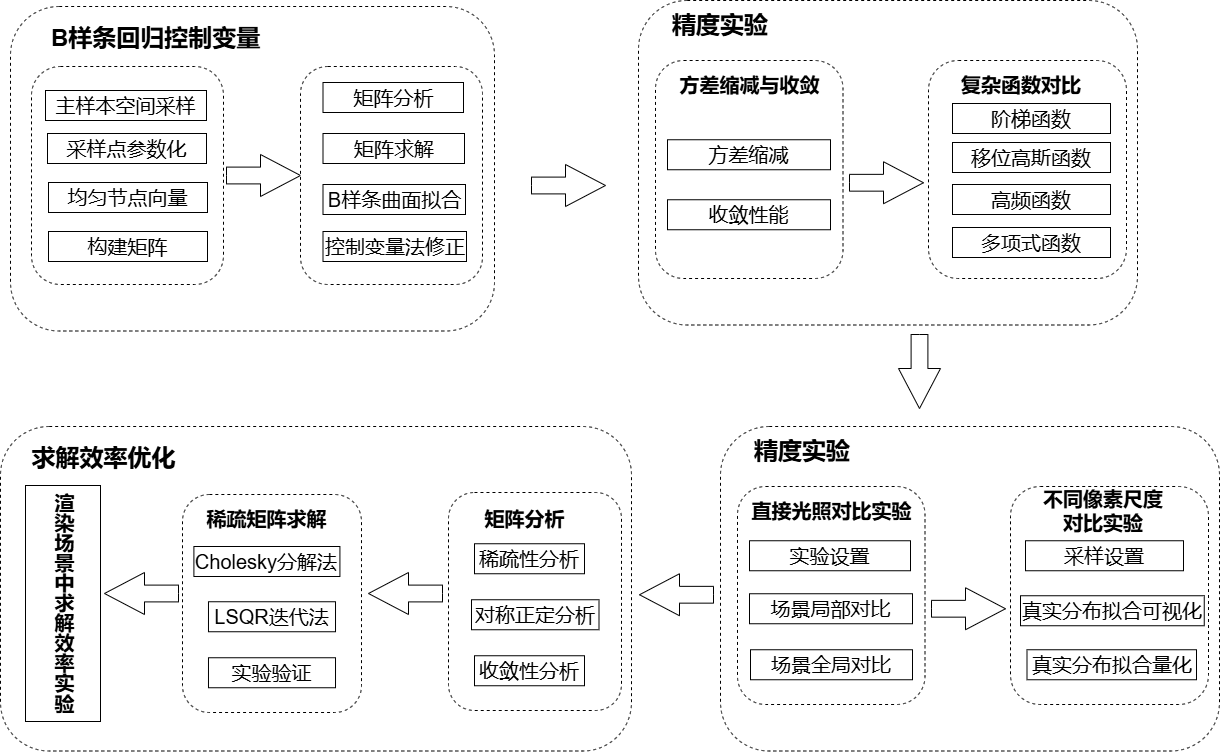

The diagram above was exported from draw.io. Its source (the exported page's mxGraphModel, read from the mxfile embedded in the PNG):
<mxGraphModel dx="1434" dy="790" grid="0" gridSize="10" guides="1" tooltips="1" connect="1" arrows="1" fold="1" page="1" pageScale="1" pageWidth="1169" pageHeight="827" math="0" shadow="0">
  <root>
    <mxCell id="0" />
    <mxCell id="1" parent="0" />
    <mxCell id="c0Nc7aD1YUOj90GyQjY1-19" value="" style="rounded=1;whiteSpace=wrap;html=1;dashed=1;fontSize=20;" vertex="1" parent="1">
      <mxGeometry x="51" y="63" width="484" height="324.5" as="geometry" />
    </mxCell>
    <mxCell id="c0Nc7aD1YUOj90GyQjY1-1" value="" style="rounded=1;whiteSpace=wrap;html=1;dashed=1;fontSize=20;" vertex="1" parent="1">
      <mxGeometry x="72" y="123" width="192" height="218" as="geometry" />
    </mxCell>
    <mxCell id="c0Nc7aD1YUOj90GyQjY1-2" value="主样本空间采样" style="rounded=0;whiteSpace=wrap;html=1;fontSize=20;" vertex="1" parent="1">
      <mxGeometry x="86" y="147" width="161" height="30" as="geometry" />
    </mxCell>
    <mxCell id="c0Nc7aD1YUOj90GyQjY1-3" value="&lt;font&gt;采样点参数化&lt;/font&gt;" style="rounded=0;whiteSpace=wrap;html=1;fontSize=20;" vertex="1" parent="1">
      <mxGeometry x="88" y="190" width="159" height="30" as="geometry" />
    </mxCell>
    <mxCell id="c0Nc7aD1YUOj90GyQjY1-4" value="均匀节点向量" style="rounded=0;whiteSpace=wrap;html=1;fontSize=20;" vertex="1" parent="1">
      <mxGeometry x="89" y="239" width="159" height="30" as="geometry" />
    </mxCell>
    <mxCell id="c0Nc7aD1YUOj90GyQjY1-5" value="构建矩阵" style="rounded=0;whiteSpace=wrap;html=1;fontSize=20;" vertex="1" parent="1">
      <mxGeometry x="89" y="288" width="159" height="30" as="geometry" />
    </mxCell>
    <mxCell id="c0Nc7aD1YUOj90GyQjY1-9" value="" style="html=1;shadow=0;dashed=0;align=center;verticalAlign=middle;shape=mxgraph.arrows2.arrow;dy=0.6;dx=40;notch=0;fontSize=20;" vertex="1" parent="1">
      <mxGeometry x="267" y="211" width="74" height="42" as="geometry" />
    </mxCell>
    <mxCell id="c0Nc7aD1YUOj90GyQjY1-10" value="" style="rounded=1;whiteSpace=wrap;html=1;dashed=1;fontSize=20;" vertex="1" parent="1">
      <mxGeometry x="341" y="123" width="182" height="218" as="geometry" />
    </mxCell>
    <mxCell id="c0Nc7aD1YUOj90GyQjY1-13" value="矩阵分析" style="rounded=0;whiteSpace=wrap;html=1;fontSize=20;" vertex="1" parent="1">
      <mxGeometry x="363.5" y="139" width="140.5" height="30" as="geometry" />
    </mxCell>
    <mxCell id="c0Nc7aD1YUOj90GyQjY1-14" value="B样条曲面拟合" style="rounded=0;whiteSpace=wrap;html=1;fontSize=20;" vertex="1" parent="1">
      <mxGeometry x="363.5" y="241" width="142.5" height="30" as="geometry" />
    </mxCell>
    <mxCell id="c0Nc7aD1YUOj90GyQjY1-15" value="矩阵求解" style="rounded=0;whiteSpace=wrap;html=1;fontSize=20;" vertex="1" parent="1">
      <mxGeometry x="363.5" y="190" width="141.5" height="30" as="geometry" />
    </mxCell>
    <mxCell id="c0Nc7aD1YUOj90GyQjY1-16" value="控制变量法修正" style="rounded=0;whiteSpace=wrap;html=1;fontSize=20;" vertex="1" parent="1">
      <mxGeometry x="363.5" y="288" width="143.5" height="30" as="geometry" />
    </mxCell>
    <mxCell id="c0Nc7aD1YUOj90GyQjY1-17" value="" style="html=1;shadow=0;dashed=0;align=center;verticalAlign=middle;shape=mxgraph.arrows2.arrow;dy=0.6;dx=40;notch=0;fontSize=20;direction=south;" vertex="1" parent="1">
      <mxGeometry x="939" y="391" width="42" height="74" as="geometry" />
    </mxCell>
    <mxCell id="c0Nc7aD1YUOj90GyQjY1-20" value="&lt;b&gt;&lt;font&gt;B样条回归控制变量&lt;/font&gt;&lt;/b&gt;" style="text;html=1;align=center;verticalAlign=middle;whiteSpace=wrap;rounded=0;fontSize=24;" vertex="1" parent="1">
      <mxGeometry x="76" y="80" width="241" height="30" as="geometry" />
    </mxCell>
    <mxCell id="c0Nc7aD1YUOj90GyQjY1-50" value="" style="html=1;shadow=0;dashed=0;align=center;verticalAlign=middle;shape=mxgraph.arrows2.arrow;dy=0.6;dx=40;notch=0;rotation=90;fontSize=20;direction=south;" vertex="1" parent="1">
      <mxGeometry x="696" y="614.25" width="42" height="74" as="geometry" />
    </mxCell>
    <mxCell id="c0Nc7aD1YUOj90GyQjY1-79" value="" style="group;fontSize=24;" vertex="1" connectable="0" parent="1">
      <mxGeometry x="41" y="483" width="631" height="324.5" as="geometry" />
    </mxCell>
    <mxCell id="c0Nc7aD1YUOj90GyQjY1-37" value="" style="rounded=1;whiteSpace=wrap;html=1;dashed=1;fontSize=20;" vertex="1" parent="c0Nc7aD1YUOj90GyQjY1-79">
      <mxGeometry width="631" height="324.5" as="geometry" />
    </mxCell>
    <mxCell id="c0Nc7aD1YUOj90GyQjY1-43" value="" style="html=1;shadow=0;dashed=0;align=center;verticalAlign=middle;shape=mxgraph.arrows2.arrow;dy=0.6;dx=40;notch=0;fontSize=20;direction=west;" vertex="1" parent="c0Nc7aD1YUOj90GyQjY1-79">
      <mxGeometry x="104" y="146" width="74" height="42" as="geometry" />
    </mxCell>
    <mxCell id="c0Nc7aD1YUOj90GyQjY1-49" value="&lt;b&gt;&lt;font&gt;求解效率优化&lt;/font&gt;&lt;/b&gt;" style="text;html=1;align=center;verticalAlign=middle;whiteSpace=wrap;rounded=0;fontSize=24;" vertex="1" parent="c0Nc7aD1YUOj90GyQjY1-79">
      <mxGeometry x="25" y="17" width="157" height="30" as="geometry" />
    </mxCell>
    <mxCell id="c0Nc7aD1YUOj90GyQjY1-62" value="" style="group;fontSize=20;" vertex="1" connectable="0" parent="c0Nc7aD1YUOj90GyQjY1-79">
      <mxGeometry x="466" y="66" width="155" height="218" as="geometry" />
    </mxCell>
    <mxCell id="c0Nc7aD1YUOj90GyQjY1-57" value="" style="rounded=1;whiteSpace=wrap;html=1;dashed=1;fontSize=20;" vertex="1" parent="c0Nc7aD1YUOj90GyQjY1-62">
      <mxGeometry x="-18" width="173" height="218" as="geometry" />
    </mxCell>
    <mxCell id="c0Nc7aD1YUOj90GyQjY1-58" value="稀疏性分析" style="rounded=0;whiteSpace=wrap;html=1;fontSize=20;" vertex="1" parent="c0Nc7aD1YUOj90GyQjY1-62">
      <mxGeometry x="8" y="51.25" width="110" height="30" as="geometry" />
    </mxCell>
    <mxCell id="c0Nc7aD1YUOj90GyQjY1-59" value="对称正定分析" style="rounded=0;whiteSpace=wrap;html=1;fontSize=20;" vertex="1" parent="c0Nc7aD1YUOj90GyQjY1-62">
      <mxGeometry x="5" y="107.25" width="127.5" height="30" as="geometry" />
    </mxCell>
    <mxCell id="c0Nc7aD1YUOj90GyQjY1-60" value="收敛性分析" style="rounded=0;whiteSpace=wrap;html=1;fontSize=20;" vertex="1" parent="c0Nc7aD1YUOj90GyQjY1-62">
      <mxGeometry x="8" y="163.25" width="110" height="30" as="geometry" />
    </mxCell>
    <mxCell id="c0Nc7aD1YUOj90GyQjY1-61" value="&lt;b&gt;矩阵分析&lt;/b&gt;" style="text;html=1;align=center;verticalAlign=middle;whiteSpace=wrap;rounded=0;fontSize=20;" vertex="1" parent="c0Nc7aD1YUOj90GyQjY1-62">
      <mxGeometry x="8" y="11" width="101" height="30" as="geometry" />
    </mxCell>
    <mxCell id="c0Nc7aD1YUOj90GyQjY1-63" value="" style="group;fontSize=20;" vertex="1" connectable="0" parent="c0Nc7aD1YUOj90GyQjY1-79">
      <mxGeometry x="182" y="68" width="179" height="218" as="geometry" />
    </mxCell>
    <mxCell id="c0Nc7aD1YUOj90GyQjY1-64" value="" style="rounded=1;whiteSpace=wrap;html=1;dashed=1;fontSize=20;" vertex="1" parent="c0Nc7aD1YUOj90GyQjY1-63">
      <mxGeometry width="179" height="218" as="geometry" />
    </mxCell>
    <mxCell id="c0Nc7aD1YUOj90GyQjY1-65" value="Cholesky分解法" style="rounded=0;whiteSpace=wrap;html=1;fontSize=20;" vertex="1" parent="c0Nc7aD1YUOj90GyQjY1-63">
      <mxGeometry x="11.4" y="52" width="146.02" height="30" as="geometry" />
    </mxCell>
    <mxCell id="c0Nc7aD1YUOj90GyQjY1-66" value="LSQR迭代法" style="rounded=0;whiteSpace=wrap;html=1;fontSize=20;" vertex="1" parent="c0Nc7aD1YUOj90GyQjY1-63">
      <mxGeometry x="25.983870967741936" y="107.25" width="127.03225806451613" height="30" as="geometry" />
    </mxCell>
    <mxCell id="c0Nc7aD1YUOj90GyQjY1-67" value="实验验证" style="rounded=0;whiteSpace=wrap;html=1;fontSize=20;" vertex="1" parent="c0Nc7aD1YUOj90GyQjY1-63">
      <mxGeometry x="25.983870967741936" y="163.25" width="127.03225806451613" height="30" as="geometry" />
    </mxCell>
    <mxCell id="c0Nc7aD1YUOj90GyQjY1-68" value="&lt;b&gt;稀疏矩阵求解&lt;/b&gt;" style="text;html=1;align=center;verticalAlign=middle;whiteSpace=wrap;rounded=0;fontSize=20;" vertex="1" parent="c0Nc7aD1YUOj90GyQjY1-63">
      <mxGeometry x="21" y="9.25" width="126.82" height="30" as="geometry" />
    </mxCell>
    <mxCell id="c0Nc7aD1YUOj90GyQjY1-70" value="" style="html=1;shadow=0;dashed=0;align=center;verticalAlign=middle;shape=mxgraph.arrows2.arrow;dy=0.6;dx=40;notch=0;fontSize=20;direction=west;" vertex="1" parent="c0Nc7aD1YUOj90GyQjY1-79">
      <mxGeometry x="368" y="146" width="74" height="42" as="geometry" />
    </mxCell>
    <mxCell id="c0Nc7aD1YUOj90GyQjY1-78" value="&lt;b&gt;&lt;font&gt;渲染场景中求解效率实验&lt;/font&gt;&lt;/b&gt;" style="rounded=0;whiteSpace=wrap;html=1;align=center;textDirection=vertical-lr;fontSize=20;" vertex="1" parent="c0Nc7aD1YUOj90GyQjY1-79">
      <mxGeometry x="25" y="59" width="75" height="236" as="geometry" />
    </mxCell>
    <mxCell id="c0Nc7aD1YUOj90GyQjY1-87" value="" style="group" vertex="1" connectable="0" parent="1">
      <mxGeometry x="761" y="483" width="499" height="324.5" as="geometry" />
    </mxCell>
    <mxCell id="c0Nc7aD1YUOj90GyQjY1-21" value="" style="rounded=1;whiteSpace=wrap;html=1;dashed=1;fontSize=20;" vertex="1" parent="c0Nc7aD1YUOj90GyQjY1-87">
      <mxGeometry width="499" height="324.5" as="geometry" />
    </mxCell>
    <mxCell id="c0Nc7aD1YUOj90GyQjY1-22" value="" style="rounded=1;whiteSpace=wrap;html=1;dashed=1;fontSize=20;" vertex="1" parent="c0Nc7aD1YUOj90GyQjY1-87">
      <mxGeometry x="17" y="60" width="187.5" height="218" as="geometry" />
    </mxCell>
    <mxCell id="c0Nc7aD1YUOj90GyQjY1-24" value="实验设置" style="rounded=0;whiteSpace=wrap;html=1;fontSize=20;" vertex="1" parent="c0Nc7aD1YUOj90GyQjY1-87">
      <mxGeometry x="29" y="114.25" width="161" height="30" as="geometry" />
    </mxCell>
    <mxCell id="c0Nc7aD1YUOj90GyQjY1-25" value="场景局部对比" style="rounded=0;whiteSpace=wrap;html=1;fontSize=20;" vertex="1" parent="c0Nc7aD1YUOj90GyQjY1-87">
      <mxGeometry x="29" y="167.25" width="163" height="30" as="geometry" />
    </mxCell>
    <mxCell id="c0Nc7aD1YUOj90GyQjY1-26" value="场景全局对比" style="rounded=0;whiteSpace=wrap;html=1;fontSize=20;" vertex="1" parent="c0Nc7aD1YUOj90GyQjY1-87">
      <mxGeometry x="30" y="223.25" width="162" height="30" as="geometry" />
    </mxCell>
    <mxCell id="c0Nc7aD1YUOj90GyQjY1-27" value="" style="html=1;shadow=0;dashed=0;align=center;verticalAlign=middle;shape=mxgraph.arrows2.arrow;dy=0.6;dx=40;notch=0;fontSize=20;" vertex="1" parent="c0Nc7aD1YUOj90GyQjY1-87">
      <mxGeometry x="211" y="161.25" width="74" height="42" as="geometry" />
    </mxCell>
    <mxCell id="c0Nc7aD1YUOj90GyQjY1-28" value="" style="rounded=1;whiteSpace=wrap;html=1;dashed=1;fontSize=20;" vertex="1" parent="c0Nc7aD1YUOj90GyQjY1-87">
      <mxGeometry x="290" y="60" width="198" height="218" as="geometry" />
    </mxCell>
    <mxCell id="c0Nc7aD1YUOj90GyQjY1-30" value="真实分布拟合可视化" style="rounded=0;whiteSpace=wrap;html=1;fontSize=20;" vertex="1" parent="c0Nc7aD1YUOj90GyQjY1-87">
      <mxGeometry x="300" y="169.25" width="183.75" height="30" as="geometry" />
    </mxCell>
    <mxCell id="c0Nc7aD1YUOj90GyQjY1-31" value="采样设置" style="rounded=0;whiteSpace=wrap;html=1;fontSize=20;" vertex="1" parent="c0Nc7aD1YUOj90GyQjY1-87">
      <mxGeometry x="305" y="114.25" width="158" height="30" as="geometry" />
    </mxCell>
    <mxCell id="c0Nc7aD1YUOj90GyQjY1-33" value="&lt;b&gt;&lt;font&gt;精度实验&lt;/font&gt;&lt;/b&gt;" style="text;html=1;align=center;verticalAlign=middle;whiteSpace=wrap;rounded=0;fontSize=24;" vertex="1" parent="c0Nc7aD1YUOj90GyQjY1-87">
      <mxGeometry x="19" y="10.25" width="126" height="30" as="geometry" />
    </mxCell>
    <mxCell id="c0Nc7aD1YUOj90GyQjY1-34" value="&lt;b&gt;直接光照对比实验&lt;/b&gt;" style="text;html=1;align=center;verticalAlign=middle;whiteSpace=wrap;rounded=0;fontSize=20;" vertex="1" parent="c0Nc7aD1YUOj90GyQjY1-87">
      <mxGeometry x="29" y="69.25" width="165" height="30" as="geometry" />
    </mxCell>
    <mxCell id="c0Nc7aD1YUOj90GyQjY1-35" value="&lt;b&gt;不同像素尺度对比实验&lt;/b&gt;" style="text;html=1;align=center;verticalAlign=middle;whiteSpace=wrap;rounded=0;fontSize=20;" vertex="1" parent="c0Nc7aD1YUOj90GyQjY1-87">
      <mxGeometry x="314" y="69.25" width="138" height="30" as="geometry" />
    </mxCell>
    <mxCell id="c0Nc7aD1YUOj90GyQjY1-36" value="真实分布拟合量化" style="rounded=0;whiteSpace=wrap;html=1;fontSize=20;" vertex="1" parent="c0Nc7aD1YUOj90GyQjY1-87">
      <mxGeometry x="306.5" y="223.25" width="169.5" height="30" as="geometry" />
    </mxCell>
    <mxCell id="c0Nc7aD1YUOj90GyQjY1-88" value="" style="group" vertex="1" connectable="0" parent="1">
      <mxGeometry x="679" y="57" width="499" height="324.5" as="geometry" />
    </mxCell>
    <mxCell id="c0Nc7aD1YUOj90GyQjY1-89" value="" style="rounded=1;whiteSpace=wrap;html=1;dashed=1;fontSize=20;" vertex="1" parent="c0Nc7aD1YUOj90GyQjY1-88">
      <mxGeometry width="499" height="324.5" as="geometry" />
    </mxCell>
    <mxCell id="c0Nc7aD1YUOj90GyQjY1-90" value="" style="rounded=1;whiteSpace=wrap;html=1;dashed=1;fontSize=20;" vertex="1" parent="c0Nc7aD1YUOj90GyQjY1-88">
      <mxGeometry x="17" y="60" width="187.5" height="218" as="geometry" />
    </mxCell>
    <mxCell id="c0Nc7aD1YUOj90GyQjY1-91" value="方差缩减" style="rounded=0;whiteSpace=wrap;html=1;fontSize=20;" vertex="1" parent="c0Nc7aD1YUOj90GyQjY1-88">
      <mxGeometry x="29" y="139.25" width="163" height="30" as="geometry" />
    </mxCell>
    <mxCell id="c0Nc7aD1YUOj90GyQjY1-92" value="收敛性能" style="rounded=0;whiteSpace=wrap;html=1;fontSize=20;" vertex="1" parent="c0Nc7aD1YUOj90GyQjY1-88">
      <mxGeometry x="29" y="199.25" width="163" height="30" as="geometry" />
    </mxCell>
    <mxCell id="c0Nc7aD1YUOj90GyQjY1-94" value="" style="html=1;shadow=0;dashed=0;align=center;verticalAlign=middle;shape=mxgraph.arrows2.arrow;dy=0.6;dx=40;notch=0;fontSize=20;" vertex="1" parent="c0Nc7aD1YUOj90GyQjY1-88">
      <mxGeometry x="211" y="161.25" width="74" height="42" as="geometry" />
    </mxCell>
    <mxCell id="c0Nc7aD1YUOj90GyQjY1-95" value="" style="rounded=1;whiteSpace=wrap;html=1;dashed=1;fontSize=20;" vertex="1" parent="c0Nc7aD1YUOj90GyQjY1-88">
      <mxGeometry x="290" y="60" width="198" height="218" as="geometry" />
    </mxCell>
    <mxCell id="c0Nc7aD1YUOj90GyQjY1-96" value="移位高斯函数" style="rounded=0;whiteSpace=wrap;html=1;fontSize=20;" vertex="1" parent="c0Nc7aD1YUOj90GyQjY1-88">
      <mxGeometry x="314" y="142" width="158" height="30" as="geometry" />
    </mxCell>
    <mxCell id="c0Nc7aD1YUOj90GyQjY1-97" value="阶梯函数" style="rounded=0;whiteSpace=wrap;html=1;fontSize=20;" vertex="1" parent="c0Nc7aD1YUOj90GyQjY1-88">
      <mxGeometry x="314" y="103" width="158" height="30" as="geometry" />
    </mxCell>
    <mxCell id="c0Nc7aD1YUOj90GyQjY1-98" value="&lt;b&gt;&lt;font&gt;精度实验&lt;/font&gt;&lt;/b&gt;" style="text;html=1;align=center;verticalAlign=middle;whiteSpace=wrap;rounded=0;fontSize=24;" vertex="1" parent="c0Nc7aD1YUOj90GyQjY1-88">
      <mxGeometry x="19" y="10.25" width="126" height="30" as="geometry" />
    </mxCell>
    <mxCell id="c0Nc7aD1YUOj90GyQjY1-99" value="&lt;b&gt;方差缩减与收敛&lt;/b&gt;" style="text;html=1;align=center;verticalAlign=middle;whiteSpace=wrap;rounded=0;fontSize=20;" vertex="1" parent="c0Nc7aD1YUOj90GyQjY1-88">
      <mxGeometry x="29" y="69.25" width="165" height="30" as="geometry" />
    </mxCell>
    <mxCell id="c0Nc7aD1YUOj90GyQjY1-100" value="&lt;b&gt;复杂函数对比&lt;/b&gt;" style="text;html=1;align=center;verticalAlign=middle;whiteSpace=wrap;rounded=0;fontSize=20;" vertex="1" parent="c0Nc7aD1YUOj90GyQjY1-88">
      <mxGeometry x="314" y="69.25" width="138" height="30" as="geometry" />
    </mxCell>
    <mxCell id="c0Nc7aD1YUOj90GyQjY1-102" value="高频函数" style="rounded=0;whiteSpace=wrap;html=1;fontSize=20;" vertex="1" parent="c0Nc7aD1YUOj90GyQjY1-88">
      <mxGeometry x="314" y="184" width="158" height="30" as="geometry" />
    </mxCell>
    <mxCell id="c0Nc7aD1YUOj90GyQjY1-103" value="多项式函数" style="rounded=0;whiteSpace=wrap;html=1;fontSize=20;" vertex="1" parent="c0Nc7aD1YUOj90GyQjY1-88">
      <mxGeometry x="314" y="227" width="158" height="30" as="geometry" />
    </mxCell>
    <mxCell id="c0Nc7aD1YUOj90GyQjY1-104" value="" style="html=1;shadow=0;dashed=0;align=center;verticalAlign=middle;shape=mxgraph.arrows2.arrow;dy=0.6;dx=40;notch=0;fontSize=20;" vertex="1" parent="1">
      <mxGeometry x="572" y="221" width="74" height="42" as="geometry" />
    </mxCell>
  </root>
</mxGraphModel>